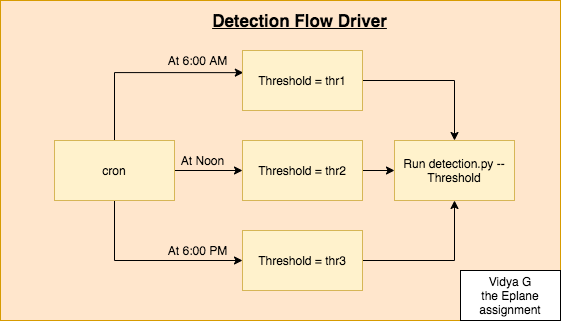

The diagram above was exported from draw.io. Its source (the exported page's mxGraphModel, read from the mxfile embedded in the PNG):
<mxGraphModel dx="1188" dy="622" grid="1" gridSize="10" guides="1" tooltips="1" connect="1" arrows="1" fold="1" page="1" pageScale="1" pageWidth="827" pageHeight="1169" math="0" shadow="0">
  <root>
    <mxCell id="0" />
    <mxCell id="1" parent="0" />
    <mxCell id="2" value="" style="rounded=0;whiteSpace=wrap;html=1;fillColor=#ffe6cc;strokeColor=#d79b00;" vertex="1" parent="1">
      <mxGeometry x="134" y="900" width="560" height="320" as="geometry" />
    </mxCell>
    <mxCell id="3" value="Vidya G&lt;br&gt;the Eplane assignment" style="rounded=0;whiteSpace=wrap;html=1;" vertex="1" parent="1">
      <mxGeometry x="594" y="1170" width="100" height="50" as="geometry" />
    </mxCell>
    <mxCell id="4" style="edgeStyle=orthogonalEdgeStyle;rounded=0;orthogonalLoop=1;jettySize=auto;html=1;exitX=0.5;exitY=1;exitDx=0;exitDy=0;entryX=0;entryY=0.5;entryDx=0;entryDy=0;" edge="1" source="7" target="9" parent="1">
      <mxGeometry relative="1" as="geometry" />
    </mxCell>
    <mxCell id="5" style="edgeStyle=orthogonalEdgeStyle;rounded=0;orthogonalLoop=1;jettySize=auto;html=1;exitX=0.5;exitY=0;exitDx=0;exitDy=0;entryX=0.007;entryY=0.369;entryDx=0;entryDy=0;entryPerimeter=0;" edge="1" source="7" target="13" parent="1">
      <mxGeometry relative="1" as="geometry" />
    </mxCell>
    <mxCell id="6" style="edgeStyle=orthogonalEdgeStyle;rounded=0;orthogonalLoop=1;jettySize=auto;html=1;exitX=1;exitY=0.5;exitDx=0;exitDy=0;entryX=0;entryY=0.5;entryDx=0;entryDy=0;" edge="1" source="7" target="11" parent="1">
      <mxGeometry relative="1" as="geometry" />
    </mxCell>
    <mxCell id="7" value="cron" style="rounded=0;whiteSpace=wrap;html=1;fillColor=#fff2cc;strokeColor=#d6b656;" vertex="1" parent="1">
      <mxGeometry x="188" y="1040" width="120" height="60" as="geometry" />
    </mxCell>
    <mxCell id="8" style="edgeStyle=orthogonalEdgeStyle;rounded=0;orthogonalLoop=1;jettySize=auto;html=1;exitX=1;exitY=0.5;exitDx=0;exitDy=0;entryX=0.5;entryY=1;entryDx=0;entryDy=0;" edge="1" source="9" target="17" parent="1">
      <mxGeometry relative="1" as="geometry" />
    </mxCell>
    <mxCell id="9" value="Threshold = thr3" style="rounded=0;whiteSpace=wrap;html=1;fillColor=#fff2cc;strokeColor=#d6b656;" vertex="1" parent="1">
      <mxGeometry x="376" y="1130" width="120" height="60" as="geometry" />
    </mxCell>
    <mxCell id="10" style="edgeStyle=orthogonalEdgeStyle;rounded=0;orthogonalLoop=1;jettySize=auto;html=1;exitX=1;exitY=0.5;exitDx=0;exitDy=0;entryX=0;entryY=0.5;entryDx=0;entryDy=0;" edge="1" source="11" target="17" parent="1">
      <mxGeometry relative="1" as="geometry" />
    </mxCell>
    <mxCell id="11" value="Threshold = thr2" style="rounded=0;whiteSpace=wrap;html=1;fillColor=#fff2cc;strokeColor=#d6b656;" vertex="1" parent="1">
      <mxGeometry x="376" y="1040" width="120" height="60" as="geometry" />
    </mxCell>
    <mxCell id="12" style="edgeStyle=orthogonalEdgeStyle;rounded=0;orthogonalLoop=1;jettySize=auto;html=1;exitX=1;exitY=0.5;exitDx=0;exitDy=0;entryX=0.5;entryY=0;entryDx=0;entryDy=0;" edge="1" source="13" target="17" parent="1">
      <mxGeometry relative="1" as="geometry" />
    </mxCell>
    <mxCell id="13" value="Threshold = thr1" style="rounded=0;whiteSpace=wrap;html=1;fillColor=#fff2cc;strokeColor=#d6b656;" vertex="1" parent="1">
      <mxGeometry x="376" y="950" width="120" height="60" as="geometry" />
    </mxCell>
    <mxCell id="14" value="At 6:00 AM" style="text;html=1;align=center;verticalAlign=middle;resizable=0;points=[];autosize=1;" vertex="1" parent="1">
      <mxGeometry x="296" y="950" width="70" height="20" as="geometry" />
    </mxCell>
    <mxCell id="15" value="At Noon" style="text;html=1;align=center;verticalAlign=middle;resizable=0;points=[];autosize=1;" vertex="1" parent="1">
      <mxGeometry x="306" y="1050" width="60" height="20" as="geometry" />
    </mxCell>
    <mxCell id="16" value="At 6:00 PM" style="text;html=1;align=center;verticalAlign=middle;resizable=0;points=[];autosize=1;" vertex="1" parent="1">
      <mxGeometry x="296" y="1140" width="70" height="20" as="geometry" />
    </mxCell>
    <mxCell id="17" value="Run detection.py --Threshold" style="rounded=0;whiteSpace=wrap;html=1;fillColor=#fff2cc;strokeColor=#d6b656;" vertex="1" parent="1">
      <mxGeometry x="528" y="1040" width="120" height="60" as="geometry" />
    </mxCell>
    <mxCell id="18" value="&lt;font style=&quot;font-size: 17px&quot;&gt;&lt;b&gt;&lt;u&gt;Detection Flow Driver&lt;/u&gt;&lt;/b&gt;&lt;/font&gt;" style="text;html=1;align=center;verticalAlign=middle;resizable=0;points=[];autosize=1;" vertex="1" parent="1">
      <mxGeometry x="338" y="910" width="190" height="20" as="geometry" />
    </mxCell>
  </root>
</mxGraphModel>